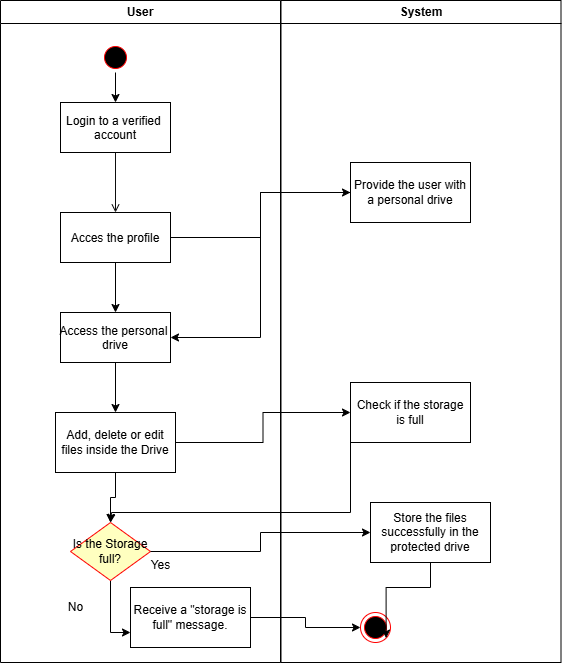

The diagram above was exported from draw.io. Its source (the exported page's mxGraphModel, read from the mxfile embedded in the PNG):
<mxGraphModel dx="1050" dy="565" grid="1" gridSize="10" guides="1" tooltips="1" connect="1" arrows="1" fold="1" page="1" pageScale="1" pageWidth="1169" pageHeight="826" background="none" math="0" shadow="0">
  <root>
    <mxCell id="0" />
    <mxCell id="1" parent="0" />
    <mxCell id="2" value="User" style="swimlane;whiteSpace=wrap" parent="1" vertex="1">
      <mxGeometry x="260" y="128" width="280" height="662" as="geometry" />
    </mxCell>
    <mxCell id="7" value="Login to a verified &#10;account" style="" parent="2" vertex="1">
      <mxGeometry x="60" y="102" width="110" height="50" as="geometry" />
    </mxCell>
    <mxCell id="sJfWTPU9a-E61dFKGTLJ-49" style="edgeStyle=orthogonalEdgeStyle;rounded=0;orthogonalLoop=1;jettySize=auto;html=1;entryX=0.5;entryY=0;entryDx=0;entryDy=0;" edge="1" parent="2" source="8" target="10">
      <mxGeometry relative="1" as="geometry" />
    </mxCell>
    <mxCell id="8" value="Acces the profile" style="" parent="2" vertex="1">
      <mxGeometry x="60" y="212" width="110" height="50" as="geometry" />
    </mxCell>
    <mxCell id="9" value="" style="endArrow=open;strokeColor=#0D0D0D;endFill=1;rounded=0" parent="2" source="7" target="8" edge="1">
      <mxGeometry relative="1" as="geometry" />
    </mxCell>
    <mxCell id="sJfWTPU9a-E61dFKGTLJ-51" style="edgeStyle=orthogonalEdgeStyle;rounded=0;orthogonalLoop=1;jettySize=auto;html=1;entryX=0.5;entryY=0;entryDx=0;entryDy=0;" edge="1" parent="2" source="10" target="sJfWTPU9a-E61dFKGTLJ-50">
      <mxGeometry relative="1" as="geometry" />
    </mxCell>
    <mxCell id="10" value="Access the personal &#10;drive" style="" parent="2" vertex="1">
      <mxGeometry x="60" y="312" width="110" height="50" as="geometry" />
    </mxCell>
    <mxCell id="sJfWTPU9a-E61dFKGTLJ-45" style="edgeStyle=orthogonalEdgeStyle;rounded=0;orthogonalLoop=1;jettySize=auto;html=1;entryX=0.5;entryY=0;entryDx=0;entryDy=0;" edge="1" parent="2" source="5" target="7">
      <mxGeometry relative="1" as="geometry" />
    </mxCell>
    <mxCell id="5" value="" style="ellipse;shape=startState;fillColor=#000000;strokeColor=#ff0000;" parent="2" vertex="1">
      <mxGeometry x="100" y="42" width="30" height="30" as="geometry" />
    </mxCell>
    <mxCell id="sJfWTPU9a-E61dFKGTLJ-56" style="edgeStyle=orthogonalEdgeStyle;rounded=0;orthogonalLoop=1;jettySize=auto;html=1;entryX=0.5;entryY=0;entryDx=0;entryDy=0;" edge="1" parent="2" source="sJfWTPU9a-E61dFKGTLJ-50" target="sJfWTPU9a-E61dFKGTLJ-53">
      <mxGeometry relative="1" as="geometry" />
    </mxCell>
    <mxCell id="sJfWTPU9a-E61dFKGTLJ-50" value="Add, delete or edit files inside the Drive" style="whiteSpace=wrap;html=1;" vertex="1" parent="2">
      <mxGeometry x="55" y="412" width="120" height="60" as="geometry" />
    </mxCell>
    <mxCell id="sJfWTPU9a-E61dFKGTLJ-67" style="edgeStyle=orthogonalEdgeStyle;rounded=0;orthogonalLoop=1;jettySize=auto;html=1;entryX=0;entryY=0.75;entryDx=0;entryDy=0;" edge="1" parent="2" source="sJfWTPU9a-E61dFKGTLJ-53" target="sJfWTPU9a-E61dFKGTLJ-66">
      <mxGeometry relative="1" as="geometry" />
    </mxCell>
    <mxCell id="sJfWTPU9a-E61dFKGTLJ-53" value="Is the Storage full?" style="rhombus;whiteSpace=wrap;html=1;fontColor=#000000;fillColor=#ffffc0;strokeColor=#ff0000;" vertex="1" parent="2">
      <mxGeometry x="70" y="522" width="80" height="58" as="geometry" />
    </mxCell>
    <mxCell id="sJfWTPU9a-E61dFKGTLJ-65" value="No" style="text;html=1;align=center;verticalAlign=middle;resizable=0;points=[];autosize=1;strokeColor=none;fillColor=none;" vertex="1" parent="2">
      <mxGeometry x="55" y="592" width="40" height="30" as="geometry" />
    </mxCell>
    <mxCell id="sJfWTPU9a-E61dFKGTLJ-66" value="Receive a &quot;storage is full&quot; message." style="whiteSpace=wrap;html=1;" vertex="1" parent="2">
      <mxGeometry x="130" y="587" width="120" height="60" as="geometry" />
    </mxCell>
    <mxCell id="4" value="System" style="swimlane;whiteSpace=wrap;startSize=23;" parent="1" vertex="1">
      <mxGeometry x="540.5" y="128" width="280" height="662" as="geometry" />
    </mxCell>
    <mxCell id="38" value="" style="ellipse;shape=endState;fillColor=#000000;strokeColor=#ff0000" parent="4" vertex="1">
      <mxGeometry x="79.5" y="612" width="30" height="30" as="geometry" />
    </mxCell>
    <mxCell id="sJfWTPU9a-E61dFKGTLJ-61" style="edgeStyle=orthogonalEdgeStyle;rounded=0;orthogonalLoop=1;jettySize=auto;html=1;entryX=1;entryY=1;entryDx=0;entryDy=0;" edge="1" parent="4" source="sJfWTPU9a-E61dFKGTLJ-60" target="38">
      <mxGeometry relative="1" as="geometry" />
    </mxCell>
    <mxCell id="sJfWTPU9a-E61dFKGTLJ-60" value="Store the files successfully in the protected drive" style="whiteSpace=wrap;html=1;" vertex="1" parent="4">
      <mxGeometry x="89.5" y="502" width="120" height="60" as="geometry" />
    </mxCell>
    <mxCell id="sJfWTPU9a-E61dFKGTLJ-48" style="edgeStyle=orthogonalEdgeStyle;rounded=0;orthogonalLoop=1;jettySize=auto;html=1;entryX=1;entryY=0.5;entryDx=0;entryDy=0;" edge="1" parent="1" source="sJfWTPU9a-E61dFKGTLJ-46" target="10">
      <mxGeometry relative="1" as="geometry" />
    </mxCell>
    <mxCell id="sJfWTPU9a-E61dFKGTLJ-46" value="Provide the user with a personal drive" style="whiteSpace=wrap;html=1;" vertex="1" parent="1">
      <mxGeometry x="610" y="290" width="120" height="60" as="geometry" />
    </mxCell>
    <mxCell id="sJfWTPU9a-E61dFKGTLJ-47" style="edgeStyle=orthogonalEdgeStyle;rounded=0;orthogonalLoop=1;jettySize=auto;html=1;" edge="1" parent="1" source="8" target="sJfWTPU9a-E61dFKGTLJ-46">
      <mxGeometry relative="1" as="geometry" />
    </mxCell>
    <mxCell id="sJfWTPU9a-E61dFKGTLJ-57" style="edgeStyle=orthogonalEdgeStyle;rounded=0;orthogonalLoop=1;jettySize=auto;html=1;" edge="1" parent="1" source="sJfWTPU9a-E61dFKGTLJ-52">
      <mxGeometry relative="1" as="geometry">
        <mxPoint x="370" y="650" as="targetPoint" />
        <Array as="points">
          <mxPoint x="610" y="640" />
          <mxPoint x="371" y="640" />
        </Array>
      </mxGeometry>
    </mxCell>
    <mxCell id="sJfWTPU9a-E61dFKGTLJ-52" value="Check if the storage is full" style="whiteSpace=wrap;html=1;" vertex="1" parent="1">
      <mxGeometry x="610" y="510" width="120" height="60" as="geometry" />
    </mxCell>
    <mxCell id="sJfWTPU9a-E61dFKGTLJ-58" style="edgeStyle=orthogonalEdgeStyle;rounded=0;orthogonalLoop=1;jettySize=auto;html=1;entryX=0;entryY=0.5;entryDx=0;entryDy=0;" edge="1" parent="1" source="sJfWTPU9a-E61dFKGTLJ-50" target="sJfWTPU9a-E61dFKGTLJ-52">
      <mxGeometry relative="1" as="geometry" />
    </mxCell>
    <mxCell id="sJfWTPU9a-E61dFKGTLJ-62" style="edgeStyle=orthogonalEdgeStyle;rounded=0;orthogonalLoop=1;jettySize=auto;html=1;entryX=0;entryY=0.5;entryDx=0;entryDy=0;" edge="1" parent="1" source="sJfWTPU9a-E61dFKGTLJ-53" target="sJfWTPU9a-E61dFKGTLJ-60">
      <mxGeometry relative="1" as="geometry" />
    </mxCell>
    <mxCell id="sJfWTPU9a-E61dFKGTLJ-63" value="Yes" style="text;html=1;align=center;verticalAlign=middle;resizable=0;points=[];autosize=1;strokeColor=none;fillColor=none;" vertex="1" parent="1">
      <mxGeometry x="400" y="678" width="40" height="30" as="geometry" />
    </mxCell>
    <mxCell id="sJfWTPU9a-E61dFKGTLJ-68" style="edgeStyle=orthogonalEdgeStyle;rounded=0;orthogonalLoop=1;jettySize=auto;html=1;" edge="1" parent="1" source="sJfWTPU9a-E61dFKGTLJ-66" target="38">
      <mxGeometry relative="1" as="geometry" />
    </mxCell>
  </root>
</mxGraphModel>